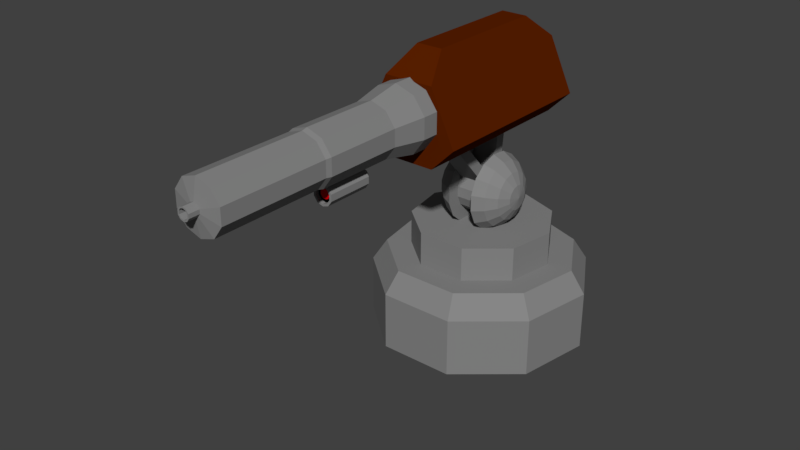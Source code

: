 # Source: turret.blend  (saved by Blender 2.79.0; exported with 4.5.12 LTS)
import bpy
from mathutils import Matrix  # noqa: F401  (used for matrix-valued properties, if any)

bpy.ops.wm.read_factory_settings(use_empty=True)
scene = bpy.context.scene
scene.name = 'Scene'

# ---- collections
col_collection_1 = bpy.data.collections.new('Collection 1'); scene.collection.children.link(col_collection_1)

# ---- materials (node trees are filled in below, after node groups)
mat_material_001 = bpy.data.materials.new('Material.001')
mat_material_001.alpha_threshold = 0.0
mat_material_001.use_transparent_shadow = False
mat_material_001.diffuse_color = (0.2396, 0.2396, 0.2396, 1.0)
mat_material_001.roughness = 0.5
mat_material_002 = bpy.data.materials.new('Material.002')
mat_material_002.alpha_threshold = 0.0
mat_material_002.use_transparent_shadow = False
mat_material_002.diffuse_color = (0.1025, 0.01421, 0.0, 1.0)
mat_material_002.roughness = 0.5
mat_material_003 = bpy.data.materials.new('Material.003')
mat_material_003.alpha_threshold = 0.0
mat_material_003.use_transparent_shadow = False
mat_material_003.diffuse_color = (0.8, 0.0, 0.002975, 1.0)
mat_material_003.roughness = 0.5
mat_material_004 = bpy.data.materials.new('Material.004')
mat_material_004.alpha_threshold = 0.0
mat_material_004.use_transparent_shadow = False
mat_material_004.diffuse_color = (0.0, 0.0, 0.0, 1.0)
mat_material_004.roughness = 0.5

# ---- material node trees

# ---- world
world_world = bpy.data.worlds.new('World'); scene.world = world_world
world_world.color = (0.05088, 0.05088, 0.05088)
world_world.use_sun_shadow = False
world_world.sun_shadow_jitter_overblur = 0.0
world_world.cycles.sampling_method = 'MANUAL'

# ---- meshes
me_cylinder_003 = bpy.data.meshes.new('Cylinder.003')
me_cylinder_003.from_pydata([(-0.2492, 0.07848, -0.08832), (-0.2492, 0.107, -0.049), (-0.2492, 0.03639, -0.1113), (-0.2492, -0.01194, -0.1164), (-0.2492, -0.05816, -0.1014), (-0.2492, -0.09427, -0.07016), (-0.2492, -0.114, -0.02576), (-0.2492, -0.114, 0.02283), (-0.2492, -0.09427, 0.06723), (-0.2492, -0.05816, 0.09975), (-0.2492, -0.01194, 0.1148), (-0.2492, 0.03639, 0.1097), (-0.2492, 0.07848, 0.08539), (-0.2492, 0.107, 0.04607), (-0.2492, 0.1171, -0.001465), (-0.131, 0.07848, -0.08832), (-0.131, 0.107, -0.049), (-0.131, 0.03639, -0.1113), (-0.131, -0.01194, -0.1164), (-0.131, -0.05816, -0.1014), (-0.131, -0.09427, -0.07016), (-0.131, -0.114, -0.02576), (-0.131, -0.114, 0.02283), (-0.131, -0.09427, 0.06723), (-0.131, -0.05816, 0.09975), (-0.131, -0.01194, 0.1148), (-0.131, 0.03639, 0.1097), (-0.131, 0.07848, 0.08539), (-0.131, 0.107, 0.04607), (-0.131, 0.1171, -0.001465), (-0.2492, -0.2037, 0.2614), (-0.2492, -0.2398, 0.2289), (-0.131, -0.2037, 0.2614), (-0.131, -0.2398, 0.2289), (-0.2492, 0.01666, 0.3869), (-0.2492, 0.06499, 0.3818), (-0.131, 0.01666, 0.3869), (-0.131, 0.06499, 0.3818), (-0.2492, -0.2284, 0.2874), (-0.2492, -0.2719, 0.2659), (-0.131, -0.2284, 0.2874), (-0.131, -0.2719, 0.2659), (-0.2492, -0.2809, 0.3936), (-0.2492, -0.3244, 0.372), (-0.131, -0.2809, 0.3936), (-0.131, -0.3244, 0.372), (-0.1903, 0.06645, 0.6569), (-0.1015, 0.06645, 0.6281), (-0.04656, 0.06645, 0.5525), (-0.04656, 0.06645, 0.459), (-0.1015, 0.06645, 0.3835), (-0.1903, 0.06645, 0.3546), (-0.2792, 0.06645, 0.3835), (-0.3341, 0.06645, 0.459), (-0.3341, 0.06645, 0.5525), (-0.2792, 0.06645, 0.6281), (-0.218, -1.034, 0.3749), (-0.218, -0.8245, 0.3749), (-0.235, -1.034, 0.3514), (-0.235, -0.8245, 0.3514), (-0.235, -1.034, 0.3224), (-0.235, -0.8245, 0.3224), (-0.218, -1.034, 0.2989), (-0.218, -0.8245, 0.2989), (-0.1903, -1.034, 0.29), (-0.1903, -0.8245, 0.29), (-0.1627, -1.034, 0.2989), (-0.1627, -0.8245, 0.2989), (-0.1457, -1.034, 0.3224), (-0.1457, -0.8245, 0.3224), (-0.1457, -1.034, 0.3514), (-0.1457, -0.8245, 0.3514), (-0.1627, -1.034, 0.3749), (-0.1627, -0.8245, 0.3749), (-0.1903, -1.034, 0.3839), (-0.1903, -0.8245, 0.3839), (-0.1903, -0.7553, 0.6281), (-0.1185, -0.7553, 0.6047), (-0.07403, -0.7553, 0.5436), (-0.07403, -0.7553, 0.468), (-0.1185, -0.7553, 0.4068), (-0.1903, -0.7553, 0.3835), (-0.2622, -0.7553, 0.4068), (-0.3067, -0.7553, 0.468), (-0.3067, -0.7553, 0.5436), (-0.2622, -0.7553, 0.6047), (-0.1015, -0.6122, 0.6281), (-0.04656, -0.6122, 0.5525), (-0.04656, -0.6122, 0.459), (-0.1015, -0.6122, 0.3835), (-0.1903, -0.6122, 0.3546), (-0.2792, -0.6122, 0.3835), (-0.3341, -0.6122, 0.459), (-0.3341, -0.6122, 0.5525), (-0.2792, -0.6122, 0.6281), (-0.1903, -0.6122, 0.6569), (-0.1903, -1.101, 0.6281), (-0.1185, -1.101, 0.6047), (-0.07403, -1.101, 0.5436), (-0.07403, -1.101, 0.468), (-0.1185, -1.101, 0.4068), (-0.1903, -1.101, 0.3835), (-0.2622, -1.101, 0.4068), (-0.3067, -1.101, 0.468), (-0.3067, -1.101, 0.5436), (-0.2622, -1.101, 0.6047), (-0.1221, -1.125, 0.5998), (-0.1903, -1.125, 0.622), (-0.07985, -1.125, 0.5417), (-0.07985, -1.125, 0.4699), (-0.1221, -1.125, 0.4118), (-0.1903, -1.125, 0.3896), (-0.2586, -1.125, 0.4118), (-0.3008, -1.125, 0.4699), (-0.3008, -1.125, 0.5417), (-0.2586, -1.125, 0.5998), (-0.1221, -1.618, 0.5998), (-0.1903, -1.618, 0.622), (-0.07985, -1.618, 0.5417), (-0.07985, -1.618, 0.4699), (-0.1221, -1.618, 0.4118), (-0.1903, -1.618, 0.3896), (-0.2586, -1.618, 0.4118), (-0.3008, -1.618, 0.4699), (-0.3008, -1.618, 0.5417), (-0.2586, -1.618, 0.5998), (-0.1221, -1.618, 0.5998), (-0.1903, -1.618, 0.622), (-0.07985, -1.618, 0.5417), (-0.07985, -1.618, 0.4699), (-0.1221, -1.618, 0.4118), (-0.1903, -1.618, 0.3896), (-0.2586, -1.618, 0.4118), (-0.3008, -1.618, 0.4699), (-0.3008, -1.618, 0.5417), (-0.2586, -1.618, 0.5998), (-0.1737, -1.634, 0.5286), (-0.1903, -1.634, 0.534), (-0.1635, -1.634, 0.5145), (-0.1635, -1.634, 0.497), (-0.1737, -1.634, 0.4829), (-0.1903, -1.634, 0.4775), (-0.207, -1.634, 0.4829), (-0.2172, -1.634, 0.497), (-0.2172, -1.634, 0.5145), (-0.207, -1.634, 0.5286), (-0.1737, -1.681, 0.5286), (-0.1903, -1.681, 0.534), (-0.1635, -1.681, 0.5145), (-0.1635, -1.681, 0.497), (-0.1737, -1.681, 0.4829), (-0.1903, -1.681, 0.4775), (-0.207, -1.681, 0.4829), (-0.2172, -1.681, 0.497), (-0.2172, -1.681, 0.5145), (-0.207, -1.681, 0.5286), (-0.1903, -0.7553, 0.6281), (-0.1185, -0.7553, 0.6047), (-0.07403, -0.7553, 0.5436), (-0.07403, -0.7553, 0.468), (-0.1185, -0.7553, 0.4068), (-0.1903, -0.7553, 0.3835), (-0.2622, -0.7553, 0.4068), (-0.3067, -0.7553, 0.468), (-0.3067, -0.7553, 0.5436), (-0.2622, -0.7553, 0.6047), (-0.1298, 0.1761, 0.7543), (-0.07616, 0.3061, 0.6479), (0.03608, 0.3061, 0.4077), (-0.07026, 0.3061, 0.3014), (-0.07616, -0.5365, 0.6479), (-0.1298, -0.4065, 0.7543), (-0.07026, -0.5365, 0.3014), (0.03608, -0.5365, 0.4077), (-0.3045, 0.3061, 0.6479), (-0.2509, 0.1761, 0.7543), (-0.3104, 0.3061, 0.3014), (-0.4168, 0.3061, 0.4077), (-0.2509, -0.4065, 0.7543), (-0.3045, -0.5365, 0.6479), (-0.4168, -0.5365, 0.4077), (-0.3104, -0.5365, 0.3014), (-0.2086, -0.8064, 0.362), (-0.1903, -0.8064, 0.3679), (-0.2198, -0.8064, 0.3465), (-0.2198, -0.8064, 0.3274), (-0.2086, -0.8064, 0.3119), (-0.1903, -0.8064, 0.306), (-0.1721, -0.8064, 0.3119), (-0.1609, -0.8064, 0.3274), (-0.1609, -0.8064, 0.3465), (-0.1721, -0.8064, 0.362), (-0.1903, -1.034, 0.3734), (-0.2118, -1.034, 0.3664), (-0.225, -1.034, 0.3482), (-0.225, -1.034, 0.3257), (-0.2118, -1.034, 0.3074), (-0.1903, -1.034, 0.3004), (-0.1689, -1.034, 0.3074), (-0.1557, -1.034, 0.3257), (-0.1557, -1.034, 0.3482), (-0.1689, -1.034, 0.3664), (-0.1903, -1.018, 0.3734), (-0.2118, -1.018, 0.3664), (-0.225, -1.018, 0.3482), (-0.225, -1.018, 0.3257), (-0.2118, -1.018, 0.3074), (-0.1903, -1.018, 0.3004), (-0.1689, -1.018, 0.3074), (-0.1557, -1.018, 0.3257), (-0.1557, -1.018, 0.3482), (-0.1689, -1.018, 0.3664), (-0.1903, -1.018, 0.3601), (-0.204, -1.018, 0.3557), (-0.2124, -1.018, 0.3441), (-0.2124, -1.018, 0.3298), (-0.204, -1.018, 0.3182), (-0.1903, -1.018, 0.3137), (-0.1767, -1.018, 0.3182), (-0.1683, -1.018, 0.3298), (-0.1683, -1.018, 0.3441), (-0.1767, -1.018, 0.3557), (-0.1903, -1.021, 0.359), (-0.2033, -1.021, 0.3548), (-0.2113, -1.021, 0.3438), (-0.2113, -1.021, 0.3301), (-0.2033, -1.021, 0.3191), (-0.1903, -1.021, 0.3148), (-0.1774, -1.021, 0.3191), (-0.1693, -1.021, 0.3301), (-0.1693, -1.021, 0.3438), (-0.1774, -1.021, 0.3548), (-0.1777, -1.681, 0.5232), (-0.1903, -1.681, 0.5273), (-0.1698, -1.681, 0.5124), (-0.1698, -1.681, 0.4991), (-0.1777, -1.681, 0.4883), (-0.1903, -1.681, 0.4842), (-0.203, -1.681, 0.4883), (-0.2109, -1.681, 0.4991), (-0.2109, -1.681, 0.5124), (-0.203, -1.681, 0.5232), (-0.1777, -1.204, 0.5232), (-0.1903, -1.204, 0.5273), (-0.1698, -1.204, 0.5124), (-0.1698, -1.204, 0.4991), (-0.1777, -1.204, 0.4883), (-0.1903, -1.204, 0.4842), (-0.203, -1.204, 0.4883), (-0.2109, -1.204, 0.4991), (-0.2109, -1.204, 0.5124), (-0.203, -1.204, 0.5232)], [], [(7, 6, 21, 22), (15, 16, 29, 28, 27, 26, 25, 24, 23, 22, 21, 20, 19, 18, 17), (1, 14, 29, 16), (8, 7, 22, 23), (0, 1, 16, 15), (24, 9, 30, 32), (2, 0, 15, 17), (10, 9, 24, 25), (3, 2, 17, 18), (10, 25, 36, 34), (4, 3, 18, 19), (12, 11, 26, 27), (5, 4, 19, 20), (13, 12, 27, 28), (6, 5, 20, 21), (14, 13, 28, 29), (31, 33, 41, 39), (23, 24, 32, 33), (8, 23, 33, 31), (35, 34, 36, 37), (25, 26, 37, 36), (11, 10, 34, 35), (26, 11, 35, 37), (0, 2, 3, 4, 5, 6, 7, 8, 31, 30, 9, 10, 11, 12, 13, 14, 1), (41, 40, 44, 45), (30, 31, 39, 38), (32, 30, 38, 40), (33, 32, 40, 41), (42, 43, 45, 44), (39, 41, 45, 43), (38, 39, 43, 42), (40, 38, 42, 44), (46, 47, 48, 49, 50, 51, 52, 53, 54, 55), (60, 62, 196, 195), (57, 56, 74, 75), (59, 58, 56, 57), (69, 67, 188, 189), (61, 60, 58, 59), (63, 62, 60, 61), (65, 64, 62, 63), (67, 66, 64, 65), (69, 68, 66, 67), (71, 70, 68, 69), (73, 72, 70, 71), (75, 74, 72, 73), (176, 169, 172, 181), (172, 173, 170, 171, 178, 179, 180, 181), (180, 179, 174, 177), (176, 177, 174, 175, 166, 167, 168, 169), (166, 175, 178, 171), (94, 85, 76, 95), (93, 84, 85, 94), (92, 83, 84, 93), (91, 82, 83, 92), (90, 81, 82, 91), (89, 80, 81, 90), (88, 79, 80, 89), (87, 78, 79, 88), (86, 77, 78, 87), (95, 76, 77, 86), (46, 95, 86, 47), (47, 86, 87, 48), (48, 87, 88, 49), (49, 88, 89, 50), (50, 89, 90, 51), (51, 90, 91, 52), (52, 91, 92, 53), (53, 92, 93, 54), (54, 93, 94, 55), (55, 94, 95, 46), (156, 96, 97, 157), (157, 97, 98, 158), (158, 98, 99, 159), (159, 99, 100, 160), (160, 100, 101, 161), (161, 101, 102, 162), (162, 102, 103, 163), (163, 103, 104, 164), (100, 99, 109, 110), (164, 104, 105, 165), (165, 105, 96, 156), (115, 114, 124, 125), (97, 96, 107, 106), (99, 98, 108, 109), (98, 97, 106, 108), (96, 105, 115, 107), (105, 104, 114, 115), (104, 103, 113, 114), (103, 102, 112, 113), (102, 101, 111, 112), (101, 100, 110, 111), (122, 121, 131, 132), (112, 111, 121, 122), (109, 108, 118, 119), (107, 115, 125, 117), (113, 112, 122, 123), (110, 109, 119, 120), (106, 107, 117, 116), (114, 113, 123, 124), (111, 110, 120, 121), (108, 106, 116, 118), (129, 128, 138, 139), (119, 118, 128, 129), (117, 125, 135, 127), (123, 122, 132, 133), (120, 119, 129, 130), (116, 117, 127, 126), (124, 123, 133, 134), (121, 120, 130, 131), (118, 116, 126, 128), (125, 124, 134, 135), (143, 142, 152, 153), (127, 135, 145, 137), (133, 132, 142, 143), (130, 129, 139, 140), (126, 127, 137, 136), (134, 133, 143, 144), (131, 130, 140, 141), (128, 126, 136, 138), (135, 134, 144, 145), (132, 131, 141, 142), (150, 149, 235, 236), (140, 139, 149, 150), (136, 137, 147, 146), (144, 143, 153, 154), (141, 140, 150, 151), (138, 136, 146, 148), (145, 144, 154, 155), (142, 141, 151, 152), (139, 138, 148, 149), (137, 145, 155, 147), (166, 171, 170, 167), (172, 169, 168, 173), (178, 175, 174, 179), (176, 181, 180, 177), (168, 167, 170, 173), (182, 183, 191, 190, 189, 188, 187, 186, 185, 184), (67, 65, 187, 188), (65, 63, 186, 187), (63, 61, 185, 186), (61, 59, 184, 185), (59, 57, 182, 184), (57, 75, 183, 182), (73, 71, 190, 191), (71, 69, 189, 190), (75, 73, 191, 183), (197, 198, 208, 207), (58, 60, 195, 194), (56, 58, 194, 193), (74, 56, 193, 192), (70, 72, 201, 200), (68, 70, 200, 199), (72, 74, 192, 201), (66, 68, 199, 198), (64, 66, 198, 197), (62, 64, 197, 196), (204, 205, 215, 214), (194, 195, 205, 204), (201, 192, 202, 211), (198, 199, 209, 208), (195, 196, 206, 205), (192, 193, 203, 202), (199, 200, 210, 209), (196, 197, 207, 206), (193, 194, 204, 203), (200, 201, 211, 210), (218, 219, 229, 228), (211, 202, 212, 221), (208, 209, 219, 218), (205, 206, 216, 215), (202, 203, 213, 212), (209, 210, 220, 219), (206, 207, 217, 216), (203, 204, 214, 213), (210, 211, 221, 220), (207, 208, 218, 217), (222, 223, 224, 225, 226, 227, 228, 229, 230, 231), (215, 216, 226, 225), (212, 213, 223, 222), (219, 220, 230, 229), (216, 217, 227, 226), (213, 214, 224, 223), (220, 221, 231, 230), (217, 218, 228, 227), (214, 215, 225, 224), (221, 212, 222, 231), (232, 233, 243, 242), (146, 147, 233, 232), (154, 153, 239, 240), (151, 150, 236, 237), (148, 146, 232, 234), (155, 154, 240, 241), (152, 151, 237, 238), (149, 148, 234, 235), (147, 155, 241, 233), (153, 152, 238, 239), (242, 243, 251, 250, 249, 248, 247, 246, 245, 244), (240, 239, 249, 250), (237, 236, 246, 247), (234, 232, 242, 244), (241, 240, 250, 251), (238, 237, 247, 248), (235, 234, 244, 245), (233, 241, 251, 243), (239, 238, 248, 249), (236, 235, 245, 246)])
me_cylinder_003.polygons.foreach_set('material_index', [0, 0, 0, 0, 0, 0, 0, 0, 0, 0, 0, 0, 0, 0, 0, 0, 0, 0, 0, 0, 0, 0, 0, 0, 0, 0, 0, 0, 0, 0, 0, 0, 0, 0, 0, 0, 0, 0, 0, 0, 0, 0, 0, 0, 0, 1, 1, 1, 1, 1, 0, 0, 0, 0, 0, 0, 0, 0, 0, 0, 0, 0, 0, 0, 0, 0, 0, 0, 0, 0, 0, 0, 0, 0, 0, 0, 0, 0, 0, 0, 0, 0, 0, 0, 0, 0, 0, 0, 0, 0, 0, 0, 0, 0, 0, 0, 0, 0, 0, 0, 0, 0, 0, 0, 0, 0, 0, 0, 0, 0, 0, 0, 0, 0, 0, 0, 0, 0, 0, 0, 0, 0, 0, 0, 0, 0, 0, 0, 0, 0, 0, 1, 1, 1, 1, 1, 0, 0, 0, 0, 0, 0, 0, 0, 0, 0, 0, 0, 0, 0, 0, 0, 0, 0, 0, 0, 3, 0, 0, 0, 0, 0, 0, 0, 0, 0, 2, 3, 3, 3, 3, 3, 3, 3, 3, 3, 2, 2, 2, 2, 2, 2, 2, 2, 2, 2, 0, 0, 0, 0, 0, 0, 0, 0, 0, 0, 1, 0, 0, 0, 0, 0, 0, 0, 0, 0])
me_cylinder_003.materials.append(mat_material_001)
me_cylinder_003.materials.append(mat_material_002)
me_cylinder_003.materials.append(mat_material_003)
me_cylinder_003.materials.append(mat_material_004)
me_cylinder_003.use_remesh_preserve_volume = False
me_cylinder_003.use_remesh_preserve_attributes = False
me_cylinder_003.use_mirror_vertex_groups = False
me_cylinder_003.update()
me_cylinder_002 = bpy.data.meshes.new('Cylinder.002')
me_cylinder_002.from_pydata([(-4.012e-08, 0.327, 0.2517), (-4.012e-08, 0.327, 0.4676), (0.2102, 0.2505, 0.2517), (0.2102, 0.2505, 0.4676), (0.322, 0.05678, 0.2517), (0.322, 0.05678, 0.4676), (0.2832, -0.1635, 0.2517), (0.2832, -0.1635, 0.4676), (0.1118, -0.3072, 0.2517), (0.1118, -0.3072, 0.4676), (-0.1118, -0.3072, 0.2517), (-0.1118, -0.3072, 0.4676), (-0.2832, -0.1635, 0.2517), (-0.2832, -0.1635, 0.4676), (-0.322, 0.05678, 0.2517), (-0.322, 0.05678, 0.4676), (-0.2102, 0.2505, 0.2517), (-0.2102, 0.2505, 0.4676), (0.1119, 0.154, 0.6189), (-0.1119, 0.154, 0.6189), (-0.1904, -2.773e-07, 0.6189), (0.1811, 0.05375, 0.5949), (0.154, 0.1022, 0.5733), (0.1119, 0.1407, 0.5562), (0.05884, 0.1654, 0.5432), (-0.05884, 0.1169, 0.617), (-0.05884, 0.1654, 0.5432), (-0.1119, 0.1407, 0.5562), (-0.154, 0.1022, 0.5733), (-0.1811, 0.05375, 0.5949), (0.1811, 0.03937, 0.5751), (0.154, 0.07488, 0.5357), (0.1119, 0.1031, 0.5044), (0.05884, 0.1212, 0.4823), (-0.05884, 0.1068, 0.6645), (-0.05884, 0.1212, 0.4823), (-0.1119, 0.1031, 0.5044), (-0.154, 0.07488, 0.5357), (-0.1811, 0.03937, 0.5751), (0.1811, 0.01818, 0.5629), (0.154, 0.03458, 0.5124), (0.1119, 0.0476, 0.4724), (0.05884, 0.05596, 0.4466), (-0.05884, 0.0782, 0.7038), (-0.05884, 0.05596, 0.4466), (-0.1119, 0.0476, 0.4724), (-0.154, 0.03458, 0.5124), (-0.1811, 0.01818, 0.5629), (0.1811, -0.00615, 0.5603), (0.154, -0.0117, 0.5076), (0.1119, -0.0161, 0.4657), (0.05884, -0.01893, 0.4388), (-0.05884, 0.03611, 0.7281), (-0.05884, -0.01893, 0.4388), (-0.1119, -0.0161, 0.4657), (-0.154, -0.0117, 0.5076), (-0.1811, -0.00615, 0.5603), (0.1811, -0.02942, 0.5679), (0.154, -0.05596, 0.5219), (0.1119, -0.07702, 0.4855), (0.05884, -0.09054, 0.462), (-0.05884, -0.01222, 0.7332), (-0.05884, -0.09054, 0.462), (-0.1119, -0.07702, 0.4855), (-0.154, -0.05596, 0.5219), (-0.1811, -0.02942, 0.5679), (0.1811, -0.0476, 0.5843), (0.154, -0.09054, 0.5531), (0.1119, -0.1246, 0.5283), (0.05884, -0.1465, 0.5104), (-0.05884, -0.05843, 0.7182), (-0.05884, -0.1465, 0.5104), (-0.1119, -0.1246, 0.5283), (-0.154, -0.09054, 0.5531), (-0.1811, -0.0476, 0.5843), (0.1811, -0.05755, 0.6066), (0.154, -0.1095, 0.5956), (0.1119, -0.1507, 0.5868), (0.05884, -0.1771, 0.5792), (-0.05884, -0.09455, 0.6857), (-0.05884, -0.1771, 0.5792), (-0.1119, -0.1507, 0.5868), (-0.154, -0.1095, 0.5956), (-0.1811, -0.05755, 0.6066), (0.1811, -0.05755, 0.6311), (0.154, -0.1095, 0.6421), (0.1119, -0.1507, 0.6509), (0.05884, -0.1771, 0.6545), (-0.05884, -0.1143, 0.6413), (-0.05884, -0.1771, 0.6545), (-0.1119, -0.1507, 0.6509), (-0.154, -0.1095, 0.6421), (-0.1811, -0.05755, 0.6311), (0.1904, -3.275e-07, 0.6189), (0.1811, -0.0476, 0.6534), (0.154, -0.09054, 0.6846), (0.1119, -0.1246, 0.7094), (0.05884, -0.1465, 0.7253), (-0.05884, -0.1143, 0.5927), (-0.05884, -0.1465, 0.7233), (-0.1119, -0.1246, 0.7094), (-0.154, -0.09054, 0.6846), (-0.1811, -0.0476, 0.6534), (0.1811, -0.02942, 0.6698), (0.154, -0.05596, 0.7158), (0.1119, -0.07702, 0.7523), (0.05884, -0.09054, 0.7737), (-0.05884, -0.09455, 0.5483), (-0.05884, -0.09054, 0.7737), (-0.1119, -0.07702, 0.7523), (-0.154, -0.05596, 0.7158), (-0.1811, -0.02942, 0.6698), (0.1811, -0.00615, 0.6774), (0.154, -0.0117, 0.7302), (0.1119, -0.0161, 0.772), (0.05884, -0.01893, 0.7969), (-0.05884, -0.05843, 0.5171), (-0.05884, -0.01893, 0.7969), (-0.1119, -0.0161, 0.772), (-0.154, -0.0117, 0.7302), (-0.1811, -0.00615, 0.6774), (0.1811, 0.01818, 0.6748), (0.154, 0.03458, 0.7253), (0.1119, 0.0476, 0.7654), (0.05884, 0.05596, 0.7891), (-0.05884, -0.01222, 0.5021), (-0.05884, 0.05596, 0.7891), (-0.1119, 0.0476, 0.7654), (-0.154, 0.03458, 0.7253), (-0.1811, 0.01818, 0.6748), (0.1811, 0.03937, 0.6626), (0.154, 0.07488, 0.702), (0.1119, 0.1031, 0.7333), (0.05884, 0.1212, 0.7534), (-0.05884, 0.03611, 0.5071), (-0.05884, 0.1212, 0.7514), (-0.1119, 0.1031, 0.7333), (-0.154, 0.07488, 0.702), (-0.1811, 0.03937, 0.6626), (0.1811, 0.05375, 0.6428), (0.154, 0.1022, 0.6644), (0.1119, 0.1407, 0.6815), (0.05884, 0.1654, 0.6925), (-0.05884, 0.1068, 0.5695), (-0.05884, 0.1654, 0.6905), (-0.1119, 0.1407, 0.6815), (-0.154, 0.1022, 0.6644), (-0.1811, 0.05375, 0.6428), (0.1811, 0.05884, 0.6189), (0.154, 0.1119, 0.6189), (0.05884, 0.1811, 0.6169), (-0.05884, 0.0782, 0.5301), (-0.05884, 0.1811, 0.6169), (-0.154, 0.1119, 0.6189), (-0.1811, 0.05884, 0.6189), (-0.05884, 0.1068, 0.5695), (-0.05884, 0.1169, 0.617), (-0.05884, 0.1068, 0.6645), (-0.05884, 0.0782, 0.7038), (-0.05884, 0.03611, 0.7281), (-0.05884, -0.01222, 0.7332), (-0.05884, -0.05843, 0.7182), (-0.05884, -0.09455, 0.6857), (-0.05884, -0.1143, 0.6413), (-0.05884, -0.1143, 0.5927), (-0.05884, -0.09455, 0.5483), (-0.05884, -0.05843, 0.5171), (-0.05884, -0.01222, 0.5021), (-0.05884, 0.03611, 0.5071), (-0.05884, 0.0782, 0.5301), (-0.05884, 0.0782, 0.5301), (-0.05884, 0.1068, 0.5695), (-0.05884, 0.03611, 0.5071), (-0.05884, -0.01222, 0.5021), (-0.05884, -0.05843, 0.5171), (-0.05884, -0.09455, 0.5483), (-0.05884, -0.1143, 0.5927), (-0.05884, -0.1143, 0.6413), (-0.05884, -0.09455, 0.6857), (-0.05884, -0.05843, 0.7182), (-0.05884, -0.01222, 0.7332), (-0.05884, 0.03611, 0.7281), (-0.05884, 0.0782, 0.7038), (-0.05884, 0.1068, 0.6645), (-0.05884, 0.1169, 0.617)], [], [(0, 1, 3, 2), (2, 3, 5, 4), (4, 5, 7, 6), (6, 7, 9, 8), (8, 9, 11, 10), (10, 11, 13, 12), (12, 13, 15, 14), (3, 1, 17, 15, 13, 11, 9, 7, 5), (14, 15, 17, 16), (16, 17, 1, 0), (0, 2, 4, 6, 8, 10, 12, 14, 16), (149, 148, 21, 22), (154, 153, 28, 29), (61, 70, 161, 160), (18, 149, 22, 23), (20, 154, 29), (19, 152, 26, 27), (150, 18, 23, 24), (148, 93, 21), (153, 19, 27, 28), (134, 151, 169, 168), (22, 21, 30, 31), (29, 28, 37, 38), (107, 116, 166, 165), (23, 22, 31, 32), (20, 29, 38), (27, 26, 35, 36), (24, 23, 32, 33), (21, 93, 30), (28, 27, 36, 37), (25, 34, 157, 156), (43, 52, 159, 158), (31, 30, 39, 40), (38, 37, 46, 47), (34, 43, 158, 157), (32, 31, 40, 41), (20, 38, 47), (36, 35, 44, 45), (33, 32, 41, 42), (30, 93, 39), (37, 36, 45, 46), (39, 93, 48), (46, 45, 54, 55), (143, 25, 156, 155), (40, 39, 48, 49), (47, 46, 55, 56), (125, 134, 168, 167), (41, 40, 49, 50), (20, 47, 56), (45, 44, 53, 54), (42, 41, 50, 51), (54, 53, 62, 63), (51, 50, 59, 60), (48, 93, 57), (55, 54, 63, 64), (52, 61, 160, 159), (49, 48, 57, 58), (56, 55, 64, 65), (98, 107, 165, 164), (50, 49, 58, 59), (20, 56, 65), (59, 58, 67, 68), (20, 65, 74), (63, 62, 71, 72), (60, 59, 68, 69), (57, 93, 66), (64, 63, 72, 73), (151, 143, 155, 169), (58, 57, 66, 67), (65, 64, 73, 74), (116, 125, 167, 166), (161, 162, 178, 179), (68, 67, 76, 77), (20, 74, 83), (72, 71, 80, 81), (69, 68, 77, 78), (66, 93, 75), (73, 72, 81, 82), (71, 62, 116, 107), (67, 66, 75, 76), (74, 73, 82, 83), (76, 75, 84, 85), (83, 82, 91, 92), (135, 126, 52, 43), (77, 76, 85, 86), (20, 83, 92), (81, 80, 89, 90), (78, 77, 86, 87), (75, 93, 84), (82, 81, 90, 91), (126, 117, 61, 52), (91, 90, 100, 101), (108, 99, 79, 70), (85, 84, 94, 95), (92, 91, 101, 102), (53, 44, 134, 125), (86, 85, 95, 96), (20, 92, 102), (90, 89, 99, 100), (87, 86, 96, 97), (84, 93, 94), (97, 96, 105, 106), (94, 93, 103), (101, 100, 109, 110), (35, 26, 143, 151), (95, 94, 103, 104), (102, 101, 110, 111), (144, 135, 43, 34), (96, 95, 104, 105), (20, 102, 111), (100, 99, 108, 109), (109, 108, 117, 118), (106, 105, 114, 115), (103, 93, 112), (110, 109, 118, 119), (80, 71, 107, 98), (104, 103, 112, 113), (111, 110, 119, 120), (89, 80, 98, 88), (105, 104, 113, 114), (20, 111, 120), (114, 113, 122, 123), (20, 120, 129), (118, 117, 126, 127), (115, 114, 123, 124), (112, 93, 121), (119, 118, 127, 128), (152, 144, 34, 25), (113, 112, 121, 122), (120, 119, 128, 129), (99, 89, 88, 79), (129, 128, 137, 138), (44, 35, 151, 134), (123, 122, 131, 132), (20, 129, 138), (127, 126, 135, 136), (124, 123, 132, 133), (121, 93, 130), (128, 127, 136, 137), (62, 53, 125, 116), (122, 121, 130, 131), (26, 152, 25, 143), (131, 130, 139, 140), (138, 137, 146, 147), (88, 98, 164, 163), (132, 131, 140, 141), (20, 138, 147), (136, 135, 144, 145), (133, 132, 141, 142), (130, 93, 139), (137, 136, 145, 146), (139, 93, 148), (146, 145, 19, 153), (117, 108, 70, 61), (140, 139, 148, 149), (147, 146, 153, 154), (24, 33, 42, 51, 60, 69, 78, 87, 97, 106, 115, 124, 133, 142, 150), (141, 140, 149, 18), (20, 147, 154), (145, 144, 152, 19), (142, 141, 18, 150), (79, 88, 163, 162), (70, 79, 162, 161), (169, 155, 171, 170), (159, 160, 180, 181), (160, 161, 179, 180), (168, 169, 170, 172), (158, 159, 181, 182), (162, 163, 177, 178), (167, 168, 172, 173), (157, 158, 182, 183), (166, 167, 173, 174), (155, 156, 184, 171), (164, 165, 175, 176), (165, 166, 174, 175), (156, 157, 183, 184), (163, 164, 176, 177), (170, 171, 184, 183, 182, 181, 180, 179, 178, 177, 176, 175, 174, 173, 172)])
me_cylinder_002.materials.append(mat_material_001)
me_cylinder_002.use_remesh_preserve_volume = False
me_cylinder_002.use_remesh_preserve_attributes = False
me_cylinder_002.use_mirror_vertex_groups = False
me_cylinder_002.update()
me_cylinder_001 = bpy.data.meshes.new('Cylinder.001')
me_cylinder_001.from_pydata([(-2.927e-08, 0.5089, -0.06369), (-2.927e-08, 0.5089, 0.2072), (0.3271, 0.3899, -0.06369), (0.3271, 0.3899, 0.2072), (0.5012, 0.08837, -0.06369), (0.5012, 0.08837, 0.2072), (0.4407, -0.2545, -0.06369), (0.4407, -0.2545, 0.2072), (0.1741, -0.4782, -0.06369), (0.1741, -0.4782, 0.2072), (-0.1741, -0.4782, -0.06369), (-0.1741, -0.4782, 0.2072), (-0.4407, -0.2545, -0.06369), (-0.4407, -0.2545, 0.2072), (-0.5012, 0.08837, -0.06369), (-0.5012, 0.08837, 0.2072), (-0.3271, 0.3899, -0.06369), (-0.3271, 0.3899, 0.2072), (0.2841, 0.3386, 0.3095), (-3.071e-08, 0.442, 0.3095), (0.4353, 0.07675, 0.3095), (0.3828, -0.221, 0.3095), (0.1512, -0.4153, 0.3095), (-0.1512, -0.4153, 0.3095), (-0.3828, -0.221, 0.3095), (-0.4353, 0.07675, 0.3095), (-0.2841, 0.3386, 0.3095)], [], [(0, 1, 3, 2), (2, 3, 5, 4), (4, 5, 7, 6), (6, 7, 9, 8), (8, 9, 11, 10), (10, 11, 13, 12), (12, 13, 15, 14), (3, 1, 19, 18), (14, 15, 17, 16), (16, 17, 1, 0), (0, 2, 4, 6, 8, 10, 12, 14, 16), (18, 19, 26, 25, 24, 23, 22, 21, 20), (7, 5, 20, 21), (5, 3, 18, 20), (1, 17, 26, 19), (17, 15, 25, 26), (15, 13, 24, 25), (13, 11, 23, 24), (11, 9, 22, 23), (9, 7, 21, 22)])
me_cylinder_001.materials.append(mat_material_001)
me_cylinder_001.use_remesh_preserve_volume = False
me_cylinder_001.use_remesh_preserve_attributes = False
me_cylinder_001.use_mirror_vertex_groups = False
me_cylinder_001.update()

# ---- objects
ob_cylinder_002 = bpy.data.objects.new('Cylinder.002', me_cylinder_003)
ob_cylinder_001 = bpy.data.objects.new('Cylinder.001', me_cylinder_002)
ob_cylinder = bpy.data.objects.new('Cylinder', me_cylinder_001)

# ---- transforms, parenting, visibility, modifiers, constraints
ob_cylinder_002.location = (0.1903, -0.000278, 0.6185)
ob_cylinder_002.lineart.crease_threshold = 0.0
ob_cylinder_001.location = (0.0, 0.0, 0.0)
ob_cylinder_001.lineart.crease_threshold = 0.0
ob_cylinder.location = (0.0, 0.0, 0.0)
ob_cylinder.lineart.crease_threshold = 0.0

# ---- collection membership
col_collection_1.objects.link(ob_cylinder_002)
col_collection_1.objects.link(ob_cylinder_001)
col_collection_1.objects.link(ob_cylinder)

# ---- scene / render settings (as saved in the file)
scene.frame_start = 1; scene.frame_end = 250; scene.frame_set(1)
scene.render.engine = 'BLENDER_EEVEE_NEXT'
scene.render.resolution_percentage = 50
scene.render.dither_intensity = 0.0
scene.cycles.use_denoising = False
scene.cycles.samples = 128
scene.cycles.sampling_pattern = 'TABULATED_SOBOL'
scene.cycles.use_adaptive_sampling = False
scene.cycles.use_light_tree = False
scene.cycles.blur_glossy = 0.0
scene.cycles.sample_clamp_indirect = 0.0
scene.view_settings.view_transform = 'Standard'
bpy.context.view_layer.update()

# ---- added for rendering (the .blend has no active camera and no usable light): camera, sun
cam_auto = bpy.data.cameras.new('AutoCamera')
cam_auto.lens = 50.0
cam_auto.sensor_width = 36.0
cam_auto.clip_end = 1000.0
ob_auto_camera = bpy.data.objects.new('AutoCamera', cam_auto)
scene.collection.objects.link(ob_auto_camera)
ob_auto_camera.location = (2.59476, -3.69989, 2.73033)
ob_auto_camera.rotation_euler = (1.09748, -7.21219e-08, 0.694738)
scene.camera = ob_auto_camera
light_auto_sun = bpy.data.lights.new('AutoSun', 'SUN')
light_auto_sun.energy = 3.0
light_auto_sun.angle = 0.0523599
ob_auto_sun = bpy.data.objects.new('AutoSun', light_auto_sun)
scene.collection.objects.link(ob_auto_sun)
ob_auto_sun.rotation_euler = (0.872665, 0.174533, 0.523599)
bpy.context.view_layer.update()
